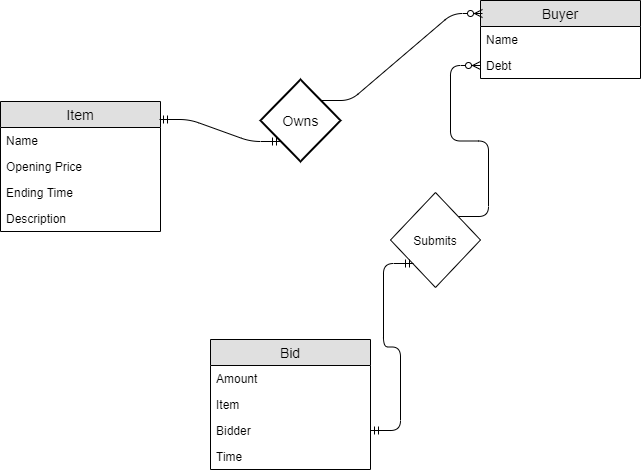

The diagram above was exported from draw.io. Its source (the exported page's mxGraphModel, read from the mxfile embedded in the PNG):
<mxGraphModel dx="1102" dy="614" grid="1" gridSize="10" guides="1" tooltips="1" connect="1" arrows="1" fold="1" page="1" pageScale="1" pageWidth="850" pageHeight="1100" math="0" shadow="0">
  <root>
    <mxCell id="0" />
    <mxCell id="1" parent="0" />
    <mxCell id="LAIfhqRVnNRSW7cXNX1t-13" value="Item" style="swimlane;fontStyle=0;childLayout=stackLayout;horizontal=1;startSize=26;fillColor=#e0e0e0;horizontalStack=0;resizeParent=1;resizeParentMax=0;resizeLast=0;collapsible=1;marginBottom=0;swimlaneFillColor=#ffffff;align=center;fontSize=14;" vertex="1" parent="1">
      <mxGeometry x="40" y="160" width="160" height="130" as="geometry" />
    </mxCell>
    <mxCell id="LAIfhqRVnNRSW7cXNX1t-14" value="Name" style="text;strokeColor=none;fillColor=none;spacingLeft=4;spacingRight=4;overflow=hidden;rotatable=0;points=[[0,0.5],[1,0.5]];portConstraint=eastwest;fontSize=12;" vertex="1" parent="LAIfhqRVnNRSW7cXNX1t-13">
      <mxGeometry y="26" width="160" height="26" as="geometry" />
    </mxCell>
    <mxCell id="LAIfhqRVnNRSW7cXNX1t-15" value="Opening Price" style="text;strokeColor=none;fillColor=none;spacingLeft=4;spacingRight=4;overflow=hidden;rotatable=0;points=[[0,0.5],[1,0.5]];portConstraint=eastwest;fontSize=12;" vertex="1" parent="LAIfhqRVnNRSW7cXNX1t-13">
      <mxGeometry y="52" width="160" height="26" as="geometry" />
    </mxCell>
    <mxCell id="LAIfhqRVnNRSW7cXNX1t-35" value="Ending Time" style="text;strokeColor=none;fillColor=none;spacingLeft=4;spacingRight=4;overflow=hidden;rotatable=0;points=[[0,0.5],[1,0.5]];portConstraint=eastwest;fontSize=12;" vertex="1" parent="LAIfhqRVnNRSW7cXNX1t-13">
      <mxGeometry y="78" width="160" height="26" as="geometry" />
    </mxCell>
    <mxCell id="LAIfhqRVnNRSW7cXNX1t-16" value="Description" style="text;strokeColor=none;fillColor=none;spacingLeft=4;spacingRight=4;overflow=hidden;rotatable=0;points=[[0,0.5],[1,0.5]];portConstraint=eastwest;fontSize=12;" vertex="1" parent="LAIfhqRVnNRSW7cXNX1t-13">
      <mxGeometry y="104" width="160" height="26" as="geometry" />
    </mxCell>
    <mxCell id="LAIfhqRVnNRSW7cXNX1t-17" value="Buyer" style="swimlane;fontStyle=0;childLayout=stackLayout;horizontal=1;startSize=26;fillColor=#e0e0e0;horizontalStack=0;resizeParent=1;resizeParentMax=0;resizeLast=0;collapsible=1;marginBottom=0;swimlaneFillColor=#ffffff;align=center;fontSize=14;" vertex="1" parent="1">
      <mxGeometry x="520" y="59" width="160" height="78" as="geometry" />
    </mxCell>
    <mxCell id="LAIfhqRVnNRSW7cXNX1t-18" value="Name" style="text;strokeColor=none;fillColor=none;spacingLeft=4;spacingRight=4;overflow=hidden;rotatable=0;points=[[0,0.5],[1,0.5]];portConstraint=eastwest;fontSize=12;" vertex="1" parent="LAIfhqRVnNRSW7cXNX1t-17">
      <mxGeometry y="26" width="160" height="26" as="geometry" />
    </mxCell>
    <mxCell id="LAIfhqRVnNRSW7cXNX1t-20" value="Debt" style="text;strokeColor=none;fillColor=none;spacingLeft=4;spacingRight=4;overflow=hidden;rotatable=0;points=[[0,0.5],[1,0.5]];portConstraint=eastwest;fontSize=12;" vertex="1" parent="LAIfhqRVnNRSW7cXNX1t-17">
      <mxGeometry y="52" width="160" height="26" as="geometry" />
    </mxCell>
    <mxCell id="LAIfhqRVnNRSW7cXNX1t-21" value="Bid" style="swimlane;fontStyle=0;childLayout=stackLayout;horizontal=1;startSize=26;fillColor=#e0e0e0;horizontalStack=0;resizeParent=1;resizeParentMax=0;resizeLast=0;collapsible=1;marginBottom=0;swimlaneFillColor=#ffffff;align=center;fontSize=14;" vertex="1" parent="1">
      <mxGeometry x="250" y="398" width="160" height="130" as="geometry" />
    </mxCell>
    <mxCell id="LAIfhqRVnNRSW7cXNX1t-22" value="Amount" style="text;strokeColor=none;fillColor=none;spacingLeft=4;spacingRight=4;overflow=hidden;rotatable=0;points=[[0,0.5],[1,0.5]];portConstraint=eastwest;fontSize=12;" vertex="1" parent="LAIfhqRVnNRSW7cXNX1t-21">
      <mxGeometry y="26" width="160" height="26" as="geometry" />
    </mxCell>
    <mxCell id="LAIfhqRVnNRSW7cXNX1t-34" value="Item" style="text;strokeColor=none;fillColor=none;spacingLeft=4;spacingRight=4;overflow=hidden;rotatable=0;points=[[0,0.5],[1,0.5]];portConstraint=eastwest;fontSize=12;" vertex="1" parent="LAIfhqRVnNRSW7cXNX1t-21">
      <mxGeometry y="52" width="160" height="26" as="geometry" />
    </mxCell>
    <mxCell id="LAIfhqRVnNRSW7cXNX1t-26" value="Bidder" style="text;strokeColor=none;fillColor=none;spacingLeft=4;spacingRight=4;overflow=hidden;rotatable=0;points=[[0,0.5],[1,0.5]];portConstraint=eastwest;fontSize=12;" vertex="1" parent="LAIfhqRVnNRSW7cXNX1t-21">
      <mxGeometry y="78" width="160" height="26" as="geometry" />
    </mxCell>
    <mxCell id="LAIfhqRVnNRSW7cXNX1t-36" value="Time" style="text;strokeColor=none;fillColor=none;spacingLeft=4;spacingRight=4;overflow=hidden;rotatable=0;points=[[0,0.5],[1,0.5]];portConstraint=eastwest;fontSize=12;" vertex="1" parent="LAIfhqRVnNRSW7cXNX1t-21">
      <mxGeometry y="104" width="160" height="26" as="geometry" />
    </mxCell>
    <mxCell id="LAIfhqRVnNRSW7cXNX1t-25" value="Submits" style="rhombus;whiteSpace=wrap;html=1;" vertex="1" parent="1">
      <mxGeometry x="430" y="251" width="90" height="95" as="geometry" />
    </mxCell>
    <mxCell id="LAIfhqRVnNRSW7cXNX1t-28" value="" style="edgeStyle=entityRelationEdgeStyle;fontSize=12;html=1;endArrow=ERzeroToMany;endFill=1;exitX=1;exitY=0;exitDx=0;exitDy=0;entryX=0;entryY=0.5;entryDx=0;entryDy=0;" edge="1" parent="1" source="LAIfhqRVnNRSW7cXNX1t-25" target="LAIfhqRVnNRSW7cXNX1t-20">
      <mxGeometry width="100" height="100" relative="1" as="geometry">
        <mxPoint x="520" y="290" as="sourcePoint" />
        <mxPoint x="520" y="98" as="targetPoint" />
      </mxGeometry>
    </mxCell>
    <mxCell id="LAIfhqRVnNRSW7cXNX1t-29" value="" style="edgeStyle=entityRelationEdgeStyle;fontSize=12;html=1;endArrow=ERmandOne;startArrow=ERmandOne;entryX=0;entryY=1;entryDx=0;entryDy=0;exitX=1;exitY=0.5;exitDx=0;exitDy=0;" edge="1" parent="1" source="LAIfhqRVnNRSW7cXNX1t-26" target="LAIfhqRVnNRSW7cXNX1t-25">
      <mxGeometry width="100" height="100" relative="1" as="geometry">
        <mxPoint x="350" y="420" as="sourcePoint" />
        <mxPoint x="450" y="320" as="targetPoint" />
      </mxGeometry>
    </mxCell>
    <mxCell id="LAIfhqRVnNRSW7cXNX1t-30" value="" style="edgeStyle=entityRelationEdgeStyle;fontSize=12;html=1;endArrow=ERzeroToMany;endFill=1;entryX=0.013;entryY=0.163;entryDx=0;entryDy=0;entryPerimeter=0;exitX=1;exitY=0;exitDx=0;exitDy=0;" edge="1" parent="1" source="LAIfhqRVnNRSW7cXNX1t-31" target="LAIfhqRVnNRSW7cXNX1t-17">
      <mxGeometry width="100" height="100" relative="1" as="geometry">
        <mxPoint x="375" y="174" as="sourcePoint" />
        <mxPoint x="475" y="74" as="targetPoint" />
      </mxGeometry>
    </mxCell>
    <mxCell id="LAIfhqRVnNRSW7cXNX1t-31" value="Owns" style="shape=rhombus;strokeWidth=2;fontSize=17;perimeter=rhombusPerimeter;whiteSpace=wrap;html=1;align=center;fontSize=14;" vertex="1" parent="1">
      <mxGeometry x="300" y="138" width="80" height="82" as="geometry" />
    </mxCell>
    <mxCell id="LAIfhqRVnNRSW7cXNX1t-32" style="edgeStyle=orthogonalEdgeStyle;rounded=0;orthogonalLoop=1;jettySize=auto;html=1;exitX=0.5;exitY=1;exitDx=0;exitDy=0;" edge="1" parent="1" source="LAIfhqRVnNRSW7cXNX1t-31" target="LAIfhqRVnNRSW7cXNX1t-31">
      <mxGeometry relative="1" as="geometry" />
    </mxCell>
    <mxCell id="LAIfhqRVnNRSW7cXNX1t-33" value="" style="edgeStyle=entityRelationEdgeStyle;fontSize=12;html=1;endArrow=ERmandOne;startArrow=ERmandOne;entryX=0;entryY=1;entryDx=0;entryDy=0;exitX=0.994;exitY=0.135;exitDx=0;exitDy=0;exitPerimeter=0;" edge="1" parent="1" source="LAIfhqRVnNRSW7cXNX1t-13" target="LAIfhqRVnNRSW7cXNX1t-31">
      <mxGeometry width="100" height="100" relative="1" as="geometry">
        <mxPoint x="180" y="346" as="sourcePoint" />
        <mxPoint x="280" y="246" as="targetPoint" />
      </mxGeometry>
    </mxCell>
  </root>
</mxGraphModel>